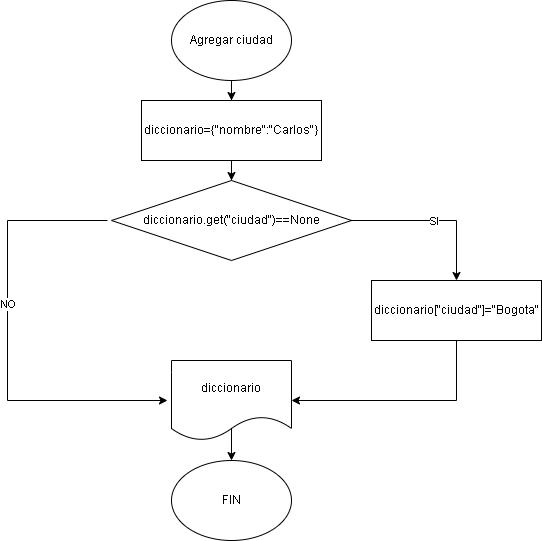

The diagram above was exported from draw.io. Its source (the exported page's mxGraphModel, read from the mxfile embedded in the PNG):
<mxGraphModel dx="1619" dy="806" grid="1" gridSize="10" guides="1" tooltips="1" connect="1" arrows="1" fold="1" page="1" pageScale="1" pageWidth="827" pageHeight="1169" math="0" shadow="0">
  <root>
    <mxCell id="0" />
    <mxCell id="1" parent="0" />
    <mxCell id="wHvYbArcYEzZRv4IUmZy-4" style="edgeStyle=orthogonalEdgeStyle;rounded=0;orthogonalLoop=1;jettySize=auto;html=1;entryX=0.5;entryY=0;entryDx=0;entryDy=0;" edge="1" parent="1" source="wHvYbArcYEzZRv4IUmZy-1" target="wHvYbArcYEzZRv4IUmZy-2">
      <mxGeometry relative="1" as="geometry" />
    </mxCell>
    <mxCell id="wHvYbArcYEzZRv4IUmZy-1" value="Agregar ciudad" style="ellipse;whiteSpace=wrap;html=1;" vertex="1" parent="1">
      <mxGeometry x="340" y="80" width="120" height="80" as="geometry" />
    </mxCell>
    <mxCell id="wHvYbArcYEzZRv4IUmZy-5" style="edgeStyle=orthogonalEdgeStyle;rounded=0;orthogonalLoop=1;jettySize=auto;html=1;entryX=0.5;entryY=0;entryDx=0;entryDy=0;" edge="1" parent="1" source="wHvYbArcYEzZRv4IUmZy-2" target="wHvYbArcYEzZRv4IUmZy-3">
      <mxGeometry relative="1" as="geometry" />
    </mxCell>
    <mxCell id="wHvYbArcYEzZRv4IUmZy-2" value="diccionario={&quot;nombre&quot;:&quot;Carlos&quot;}" style="rounded=0;whiteSpace=wrap;html=1;" vertex="1" parent="1">
      <mxGeometry x="310" y="180" width="180" height="60" as="geometry" />
    </mxCell>
    <mxCell id="wHvYbArcYEzZRv4IUmZy-3" value="diccionario.get(&quot;ciudad&quot;)==None" style="rhombus;whiteSpace=wrap;html=1;" vertex="1" parent="1">
      <mxGeometry x="280" y="260" width="240" height="80" as="geometry" />
    </mxCell>
    <mxCell id="wHvYbArcYEzZRv4IUmZy-9" style="edgeStyle=orthogonalEdgeStyle;rounded=0;orthogonalLoop=1;jettySize=auto;html=1;entryX=1;entryY=0.5;entryDx=0;entryDy=0;" edge="1" parent="1" target="wHvYbArcYEzZRv4IUmZy-7">
      <mxGeometry relative="1" as="geometry">
        <mxPoint x="465" y="480" as="targetPoint" />
        <mxPoint x="625" y="420" as="sourcePoint" />
        <Array as="points">
          <mxPoint x="625" y="480" />
        </Array>
      </mxGeometry>
    </mxCell>
    <mxCell id="wHvYbArcYEzZRv4IUmZy-6" value="diccionario[&quot;ciudad&quot;]=&quot;Bogota&quot;" style="rounded=0;whiteSpace=wrap;html=1;" vertex="1" parent="1">
      <mxGeometry x="540" y="360" width="170" height="60" as="geometry" />
    </mxCell>
    <mxCell id="wHvYbArcYEzZRv4IUmZy-10" style="edgeStyle=orthogonalEdgeStyle;rounded=0;orthogonalLoop=1;jettySize=auto;html=1;entryX=0.5;entryY=0;entryDx=0;entryDy=0;exitX=0.517;exitY=0.813;exitDx=0;exitDy=0;exitPerimeter=0;" edge="1" parent="1" source="wHvYbArcYEzZRv4IUmZy-7" target="wHvYbArcYEzZRv4IUmZy-8">
      <mxGeometry relative="1" as="geometry" />
    </mxCell>
    <mxCell id="wHvYbArcYEzZRv4IUmZy-7" value="diccionario" style="shape=document;whiteSpace=wrap;html=1;boundedLbl=1;" vertex="1" parent="1">
      <mxGeometry x="340" y="440" width="120" height="80" as="geometry" />
    </mxCell>
    <mxCell id="wHvYbArcYEzZRv4IUmZy-8" value="FIN" style="ellipse;whiteSpace=wrap;html=1;" vertex="1" parent="1">
      <mxGeometry x="340" y="540" width="120" height="80" as="geometry" />
    </mxCell>
    <mxCell id="wHvYbArcYEzZRv4IUmZy-11" value="" style="endArrow=classic;html=1;rounded=0;exitX=1;exitY=0.5;exitDx=0;exitDy=0;entryX=0.5;entryY=0;entryDx=0;entryDy=0;" edge="1" parent="1" target="wHvYbArcYEzZRv4IUmZy-6">
      <mxGeometry relative="1" as="geometry">
        <mxPoint x="519" y="300" as="sourcePoint" />
        <mxPoint x="624" y="360" as="targetPoint" />
        <Array as="points">
          <mxPoint x="625" y="300" />
        </Array>
      </mxGeometry>
    </mxCell>
    <mxCell id="wHvYbArcYEzZRv4IUmZy-12" value="SI" style="edgeLabel;resizable=0;html=1;;align=center;verticalAlign=middle;" connectable="0" vertex="1" parent="wHvYbArcYEzZRv4IUmZy-11">
      <mxGeometry relative="1" as="geometry" />
    </mxCell>
    <mxCell id="wHvYbArcYEzZRv4IUmZy-13" value="" style="endArrow=classic;html=1;rounded=0;exitX=0;exitY=0.5;exitDx=0;exitDy=0;entryX=0;entryY=0.5;entryDx=0;entryDy=0;" edge="1" parent="1">
      <mxGeometry relative="1" as="geometry">
        <mxPoint x="276" y="300" as="sourcePoint" />
        <mxPoint x="336" y="480" as="targetPoint" />
        <Array as="points">
          <mxPoint x="176" y="300" />
          <mxPoint x="176" y="480" />
        </Array>
      </mxGeometry>
    </mxCell>
    <mxCell id="wHvYbArcYEzZRv4IUmZy-14" value="NO" style="edgeLabel;resizable=0;html=1;;align=center;verticalAlign=middle;" connectable="0" vertex="1" parent="wHvYbArcYEzZRv4IUmZy-13">
      <mxGeometry relative="1" as="geometry">
        <mxPoint y="-37" as="offset" />
      </mxGeometry>
    </mxCell>
  </root>
</mxGraphModel>